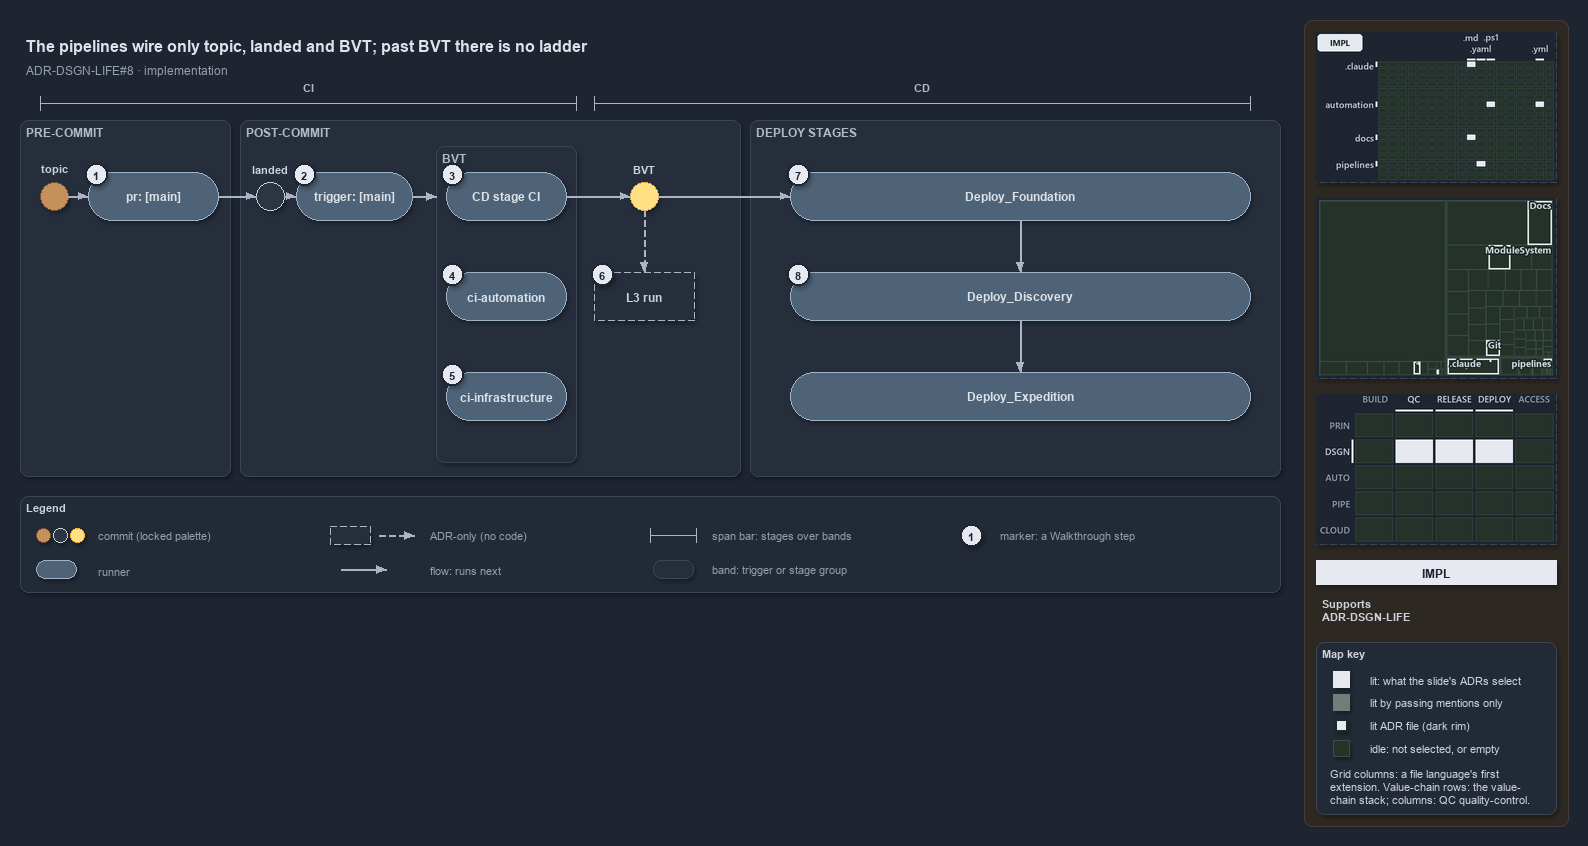

The diagram above was exported from draw.io. Its source (the exported page's mxGraphModel, read from the mxfile embedded in the PNG):
<mxGraphModel dx="1024" dy="768" grid="0" gridSize="10" guides="1" tooltips="1" connect="1" arrows="1" fold="1" page="1" pageScale="1" pageWidth="1572" pageHeight="600" background="#1E2430" math="0" shadow="1">
  <root>
    <mxCell id="0" />
    <mxCell id="1" parent="0" />
    <mxCell id="sidebar-bg" value="" style="rounded=1;arcSize=2;html=1;fillColor=#2E2823;strokeColor=#453C33;shadow=0;" vertex="1" parent="1">
      <mxGeometry x="1304" y="4" width="264" height="806" as="geometry" />
    </mxCell>
    <mxCell id="title" value="The pipelines wire only topic, landed and BVT; past BVT there is no ladder" style="text;html=1;align=left;verticalAlign=middle;fontSize=16;fontStyle=1;fontColor=#DDE2E9;" vertex="1" parent="1">
      <mxGeometry x="20" y="14" width="1260" height="30" as="geometry" />
    </mxCell>
    <mxCell id="subtitle" value="ADR-DSGN-LIFE#8 &amp;#183; implementation" style="text;html=1;align=left;verticalAlign=middle;fontSize=12;fontColor=#949FAE;" vertex="1" parent="1">
      <mxGeometry x="20" y="44" width="1240" height="20" as="geometry" />
    </mxCell>
    <mxCell id="span-ci" value="" style="shape=crossbar;whiteSpace=wrap;html=1;rounded=1;fillColor=none;strokeColor=#AAB4C3;strokeWidth=1.5;" vertex="1" parent="1">
      <mxGeometry x="40" y="80" width="536" height="14" as="geometry" />
    </mxCell>
    <mxCell id="span-ci-label" value="CI" style="text;html=1;align=center;verticalAlign=middle;fontSize=11;fontStyle=1;fontColor=#B0BAC7;labelBackgroundColor=#262E3B;" vertex="1" parent="1">
      <mxGeometry x="273" y="62" width="70" height="16" as="geometry" />
    </mxCell>
    <mxCell id="span-cd" value="" style="shape=crossbar;whiteSpace=wrap;html=1;rounded=1;fillColor=none;strokeColor=#AAB4C3;strokeWidth=1.5;" vertex="1" parent="1">
      <mxGeometry x="594" y="80" width="656" height="14" as="geometry" />
    </mxCell>
    <mxCell id="span-cd-label" value="CD" style="text;html=1;align=center;verticalAlign=middle;fontSize=11;fontStyle=1;fontColor=#B0BAC7;labelBackgroundColor=#262E3B;" vertex="1" parent="1">
      <mxGeometry x="887" y="62" width="70" height="16" as="geometry" />
    </mxCell>
    <mxCell id="band-pre" value="PRE-COMMIT" style="rounded=1;html=1;arcSize=3;fillColor=#262E3B;strokeColor=#3A4555;verticalAlign=top;align=left;spacingLeft=8;fontStyle=1;fontSize=12;fontColor=#B0BAC7;" vertex="1" parent="1">
      <mxGeometry x="20" y="104" width="210" height="356" as="geometry" />
    </mxCell>
    <mxCell id="band-post" value="POST-COMMIT" style="rounded=1;html=1;arcSize=3;fillColor=#262E3B;strokeColor=#3A4555;verticalAlign=top;align=left;spacingLeft=8;fontStyle=1;fontSize=12;fontColor=#B0BAC7;" vertex="1" parent="1">
      <mxGeometry x="240" y="104" width="500" height="356" as="geometry" />
    </mxCell>
    <mxCell id="band-deploy" value="DEPLOY STAGES" style="rounded=1;html=1;arcSize=3;fillColor=#262E3B;strokeColor=#3A4555;verticalAlign=top;align=left;spacingLeft=8;fontStyle=1;fontSize=12;fontColor=#B0BAC7;" vertex="1" parent="1">
      <mxGeometry x="750" y="104" width="530" height="356" as="geometry" />
    </mxCell>
    <mxCell id="band-bvt" value="BVT" style="rounded=1;html=1;arcSize=3;fillColor=#262E3B;strokeColor=#3A4555;verticalAlign=top;align=left;spacingLeft=8;fontStyle=1;fontSize=12;fontColor=#B0BAC7;" vertex="1" parent="1">
      <mxGeometry x="436" y="130" width="140" height="316" as="geometry" />
    </mxCell>
    <mxCell id="dot-topic" value="" style="ellipse;html=1;fillColor=#C4915C;strokeColor=#7A4B25;strokeWidth=1.5;fontStyle=1;fontSize=11;fontColor=#CDD3DC;" vertex="1" parent="1">
      <mxGeometry x="40" y="166" width="28" height="28" as="geometry" />
    </mxCell>
    <mxCell id="dot-topic-name" value="topic" style="text;html=1;align=center;verticalAlign=middle;fontSize=11;fontStyle=1;fontColor=#CDD3DC;" vertex="1" parent="1">
      <mxGeometry x="24" y="144" width="60" height="16" as="geometry" />
    </mxCell>
    <mxCell id="run-pr" value="&lt;b&gt;pr: [main]&lt;/b&gt;" style="rounded=1;arcSize=50;whiteSpace=wrap;html=1;fillColor=#4E6378;strokeColor=#9FB3C8;fontColor=#DDE2E9;fontSize=12;" vertex="1" parent="1">
      <mxGeometry x="88" y="156" width="130" height="48" as="geometry" />
    </mxCell>
    <mxCell id="dot-landed" value="" style="ellipse;html=1;fillColor=#2C3542;strokeColor=#C7D0DB;strokeWidth=1.5;fontStyle=1;fontSize=11;fontColor=#CDD3DC;" vertex="1" parent="1">
      <mxGeometry x="256" y="166" width="28" height="28" as="geometry" />
    </mxCell>
    <mxCell id="dot-landed-name" value="landed" style="text;html=1;align=center;verticalAlign=middle;fontSize=11;fontStyle=1;fontColor=#CDD3DC;" vertex="1" parent="1">
      <mxGeometry x="235" y="144" width="70" height="16" as="geometry" />
    </mxCell>
    <mxCell id="run-trigger" value="&lt;b&gt;trigger: [main]&lt;/b&gt;" style="rounded=1;arcSize=50;whiteSpace=wrap;html=1;fillColor=#4E6378;strokeColor=#9FB3C8;fontColor=#DDE2E9;fontSize=12;" vertex="1" parent="1">
      <mxGeometry x="296" y="156" width="116" height="48" as="geometry" />
    </mxCell>
    <mxCell id="run-cdci" value="&lt;b&gt;CD stage CI&lt;/b&gt;" style="rounded=1;arcSize=50;whiteSpace=wrap;html=1;fillColor=#4E6378;strokeColor=#9FB3C8;fontColor=#DDE2E9;fontSize=12;" vertex="1" parent="1">
      <mxGeometry x="446" y="156" width="120" height="48" as="geometry" />
    </mxCell>
    <mxCell id="run-ciauto" value="&lt;b&gt;ci-automation&lt;/b&gt;" style="rounded=1;arcSize=50;whiteSpace=wrap;html=1;fillColor=#4E6378;strokeColor=#9FB3C8;fontColor=#DDE2E9;fontSize=12;" vertex="1" parent="1">
      <mxGeometry x="446" y="256" width="120" height="48" as="geometry" />
    </mxCell>
    <mxCell id="run-ciinfra" value="&lt;b&gt;ci-infrastructure&lt;/b&gt;" style="rounded=1;arcSize=50;whiteSpace=wrap;html=1;fillColor=#4E6378;strokeColor=#9FB3C8;fontColor=#DDE2E9;fontSize=12;" vertex="1" parent="1">
      <mxGeometry x="446" y="356" width="120" height="48" as="geometry" />
    </mxCell>
    <mxCell id="dot-bvt" value="" style="ellipse;html=1;fillColor=#FFE082;strokeColor=#F9A825;strokeWidth=1.5;fontStyle=1;fontSize=11;fontColor=#CDD3DC;" vertex="1" parent="1">
      <mxGeometry x="630" y="166" width="28" height="28" as="geometry" />
    </mxCell>
    <mxCell id="dot-bvt-name" value="BVT" style="text;html=1;align=center;verticalAlign=middle;fontSize=11;fontStyle=1;fontColor=#CDD3DC;" vertex="1" parent="1">
      <mxGeometry x="614" y="144" width="60" height="16" as="geometry" />
    </mxCell>
    <mxCell id="adr-l3" value="&lt;b&gt;L3 run&lt;/b&gt;" style="rounded=1;arcSize=50;whiteSpace=wrap;html=1;fillColor=#262E3B;strokeColor=#AAB4C3;dashed=1;fontSize=12;" vertex="1" parent="1">
      <mxGeometry x="594" y="256" width="100" height="48" as="geometry" />
    </mxCell>
    <mxCell id="run-foundation" value="&lt;b&gt;Deploy_Foundation&lt;/b&gt;" style="rounded=1;arcSize=50;whiteSpace=wrap;html=1;fillColor=#4E6378;strokeColor=#9FB3C8;fontColor=#DDE2E9;fontSize=12;" vertex="1" parent="1">
      <mxGeometry x="790" y="156" width="460" height="48" as="geometry" />
    </mxCell>
    <mxCell id="run-discovery" value="&lt;b&gt;Deploy_Discovery&lt;/b&gt;" style="rounded=1;arcSize=50;whiteSpace=wrap;html=1;fillColor=#4E6378;strokeColor=#9FB3C8;fontColor=#DDE2E9;fontSize=12;" vertex="1" parent="1">
      <mxGeometry x="790" y="256" width="460" height="48" as="geometry" />
    </mxCell>
    <mxCell id="run-expedition" value="&lt;b&gt;Deploy_Expedition&lt;/b&gt;" style="rounded=1;arcSize=50;whiteSpace=wrap;html=1;fillColor=#4E6378;strokeColor=#9FB3C8;fontColor=#DDE2E9;fontSize=12;" vertex="1" parent="1">
      <mxGeometry x="790" y="356" width="460" height="48" as="geometry" />
    </mxCell>
    <mxCell id="edge-topic-pr" value="" style="edgeStyle=orthogonalEdgeStyle;rounded=1;html=1;fontSize=11;endArrow=block;strokeColor=#AAB4C3;fontColor=#CDD3DC;shadow=0;" edge="1" parent="1" source="dot-topic" target="run-pr">
      <mxGeometry relative="1" as="geometry" />
    </mxCell>
    <mxCell id="edge-pr-landed" value="" style="edgeStyle=orthogonalEdgeStyle;rounded=1;html=1;fontSize=11;endArrow=block;strokeColor=#AAB4C3;fontColor=#CDD3DC;shadow=0;" edge="1" parent="1" source="run-pr" target="dot-landed">
      <mxGeometry relative="1" as="geometry" />
    </mxCell>
    <mxCell id="edge-landed-trigger" value="" style="edgeStyle=orthogonalEdgeStyle;rounded=1;html=1;fontSize=11;endArrow=block;strokeColor=#AAB4C3;fontColor=#CDD3DC;shadow=0;" edge="1" parent="1" source="dot-landed" target="run-trigger">
      <mxGeometry relative="1" as="geometry" />
    </mxCell>
    <mxCell id="p-trigger-bvt-a" value="" style="text;html=1;strokeColor=none;fillColor=none;" vertex="1" parent="1">
      <mxGeometry x="412" y="180" width="1" height="1" as="geometry" />
    </mxCell>
    <mxCell id="p-trigger-bvt-b" value="" style="text;html=1;strokeColor=none;fillColor=none;" vertex="1" parent="1">
      <mxGeometry x="436" y="180" width="1" height="1" as="geometry" />
    </mxCell>
    <mxCell id="edge-trigger-bvt" value="" style="edgeStyle=orthogonalEdgeStyle;rounded=1;html=1;fontSize=11;endArrow=block;strokeColor=#AAB4C3;fontColor=#CDD3DC;shadow=0;" edge="1" parent="1" source="p-trigger-bvt-a" target="p-trigger-bvt-b">
      <mxGeometry relative="1" as="geometry" />
    </mxCell>
    <mxCell id="edge-cdci-bvt" value="" style="edgeStyle=orthogonalEdgeStyle;rounded=1;html=1;fontSize=11;endArrow=block;strokeColor=#AAB4C3;fontColor=#CDD3DC;shadow=0;" edge="1" parent="1" source="run-cdci" target="dot-bvt">
      <mxGeometry relative="1" as="geometry" />
    </mxCell>
    <mxCell id="edge-bvt-l3" value="" style="edgeStyle=orthogonalEdgeStyle;rounded=1;html=1;fontSize=11;endArrow=block;strokeColor=#AAB4C3;dashed=1;fontColor=#CDD3DC;shadow=0;" edge="1" parent="1" source="dot-bvt" target="adr-l3">
      <mxGeometry relative="1" as="geometry" />
    </mxCell>
    <mxCell id="edge-bvt-foundation" value="" style="edgeStyle=orthogonalEdgeStyle;rounded=1;html=1;fontSize=11;endArrow=block;strokeColor=#AAB4C3;fontColor=#CDD3DC;shadow=0;" edge="1" parent="1" source="dot-bvt" target="run-foundation">
      <mxGeometry relative="1" as="geometry" />
    </mxCell>
    <mxCell id="edge-foundation-discovery" value="" style="edgeStyle=orthogonalEdgeStyle;rounded=1;html=1;fontSize=11;endArrow=block;strokeColor=#AAB4C3;fontColor=#CDD3DC;shadow=0;" edge="1" parent="1" source="run-foundation" target="run-discovery">
      <mxGeometry relative="1" as="geometry" />
    </mxCell>
    <mxCell id="edge-discovery-expedition" value="" style="edgeStyle=orthogonalEdgeStyle;rounded=1;html=1;fontSize=11;endArrow=block;strokeColor=#AAB4C3;fontColor=#CDD3DC;shadow=0;" edge="1" parent="1" source="run-discovery" target="run-expedition">
      <mxGeometry relative="1" as="geometry" />
    </mxCell>
    <mxCell id="mark-1" value="1" style="ellipse;html=1;fillColor=#E6EAF0;strokeColor=#1E2430;strokeWidth=2;fontColor=#1E2430;fontStyle=1;fontSize=11;" vertex="1" parent="1">
      <mxGeometry x="85" y="147" width="22" height="22" as="geometry" />
    </mxCell>
    <mxCell id="mark-2" value="2" style="ellipse;html=1;fillColor=#E6EAF0;strokeColor=#1E2430;strokeWidth=2;fontColor=#1E2430;fontStyle=1;fontSize=11;" vertex="1" parent="1">
      <mxGeometry x="293" y="147" width="22" height="22" as="geometry" />
    </mxCell>
    <mxCell id="mark-3" value="3" style="ellipse;html=1;fillColor=#E6EAF0;strokeColor=#1E2430;strokeWidth=2;fontColor=#1E2430;fontStyle=1;fontSize=11;" vertex="1" parent="1">
      <mxGeometry x="441" y="147" width="22" height="22" as="geometry" />
    </mxCell>
    <mxCell id="mark-4" value="4" style="ellipse;html=1;fillColor=#E6EAF0;strokeColor=#1E2430;strokeWidth=2;fontColor=#1E2430;fontStyle=1;fontSize=11;" vertex="1" parent="1">
      <mxGeometry x="441" y="247" width="22" height="22" as="geometry" />
    </mxCell>
    <mxCell id="mark-5" value="5" style="ellipse;html=1;fillColor=#E6EAF0;strokeColor=#1E2430;strokeWidth=2;fontColor=#1E2430;fontStyle=1;fontSize=11;" vertex="1" parent="1">
      <mxGeometry x="441" y="347" width="22" height="22" as="geometry" />
    </mxCell>
    <mxCell id="mark-6" value="6" style="ellipse;html=1;fillColor=#E6EAF0;strokeColor=#1E2430;strokeWidth=2;fontColor=#1E2430;fontStyle=1;fontSize=11;" vertex="1" parent="1">
      <mxGeometry x="591" y="247" width="22" height="22" as="geometry" />
    </mxCell>
    <mxCell id="mark-7" value="7" style="ellipse;html=1;fillColor=#E6EAF0;strokeColor=#1E2430;strokeWidth=2;fontColor=#1E2430;fontStyle=1;fontSize=11;" vertex="1" parent="1">
      <mxGeometry x="787" y="147" width="22" height="22" as="geometry" />
    </mxCell>
    <mxCell id="mark-8" value="8" style="ellipse;html=1;fillColor=#E6EAF0;strokeColor=#1E2430;strokeWidth=2;fontColor=#1E2430;fontStyle=1;fontSize=11;" vertex="1" parent="1">
      <mxGeometry x="787" y="247" width="22" height="22" as="geometry" />
    </mxCell>
    <mxCell id="legend" value="&lt;b&gt;Legend&lt;/b&gt;" style="rounded=1;whiteSpace=wrap;html=1;arcSize=6;fillColor=#222A36;strokeColor=#3A4555;align=left;verticalAlign=top;spacing=8;fontSize=11;fontColor=#CDD3DC;" vertex="1" parent="1">
      <mxGeometry x="20" y="480" width="1260" height="96" as="geometry" />
    </mxCell>
    <mxCell id="legend-commit-0" value="" style="ellipse;html=1;fillColor=#C4915C;strokeColor=#7A4B25;strokeWidth=1.5;fontStyle=1;fontSize=11;fontColor=#CDD3DC;" vertex="1" parent="1">
      <mxGeometry x="36" y="512" width="14" height="14" as="geometry" />
    </mxCell>
    <mxCell id="legend-commit-1" value="" style="ellipse;html=1;fillColor=#2C3542;strokeColor=#C7D0DB;strokeWidth=1.5;fontStyle=1;fontSize=11;fontColor=#CDD3DC;" vertex="1" parent="1">
      <mxGeometry x="53" y="512" width="14" height="14" as="geometry" />
    </mxCell>
    <mxCell id="legend-commit-2" value="" style="ellipse;html=1;fillColor=#FFE082;strokeColor=#F9A825;strokeWidth=1.5;fontStyle=1;fontSize=11;fontColor=#CDD3DC;" vertex="1" parent="1">
      <mxGeometry x="70" y="512" width="14" height="14" as="geometry" />
    </mxCell>
    <mxCell id="legend-commit-text" value="commit (locked palette)" style="text;html=1;align=left;verticalAlign=middle;fontSize=11;fontColor=#949FAE;" vertex="1" parent="1">
      <mxGeometry x="92" y="509" width="200" height="20" as="geometry" />
    </mxCell>
    <mxCell id="legend-runner" value="" style="rounded=1;arcSize=50;whiteSpace=wrap;html=1;fillColor=#4E6378;strokeColor=#9FB3C8;fontColor=#DDE2E9;fontSize=12;" vertex="1" parent="1">
      <mxGeometry x="36" y="544" width="40" height="18" as="geometry" />
    </mxCell>
    <mxCell id="legend-runner-text" value="runner" style="text;html=1;align=left;verticalAlign=middle;fontSize=11;fontColor=#949FAE;" vertex="1" parent="1">
      <mxGeometry x="92" y="543" width="200" height="20" as="geometry" />
    </mxCell>
    <mxCell id="legend-adr" value="" style="rounded=1;arcSize=50;whiteSpace=wrap;html=1;fillColor=#262E3B;strokeColor=#AAB4C3;dashed=1;fontSize=12;" vertex="1" parent="1">
      <mxGeometry x="330" y="510" width="40" height="18" as="geometry" />
    </mxCell>
    <mxCell id="legend-adr-edge-a" value="" style="text;html=1;strokeColor=none;fillColor=none;" vertex="1" parent="1">
      <mxGeometry x="378" y="519" width="1" height="1" as="geometry" />
    </mxCell>
    <mxCell id="legend-adr-edge-b" value="" style="text;html=1;strokeColor=none;fillColor=none;" vertex="1" parent="1">
      <mxGeometry x="414" y="519" width="1" height="1" as="geometry" />
    </mxCell>
    <mxCell id="legend-adr-edge" value="" style="edgeStyle=orthogonalEdgeStyle;rounded=1;html=1;fontSize=11;endArrow=block;strokeColor=#AAB4C3;dashed=1;fontColor=#CDD3DC;shadow=0;" edge="1" parent="1" source="legend-adr-edge-a" target="legend-adr-edge-b">
      <mxGeometry relative="1" as="geometry" />
    </mxCell>
    <mxCell id="legend-adr-text" value="ADR-only (no code)" style="text;html=1;align=left;verticalAlign=middle;fontSize=11;fontColor=#949FAE;" vertex="1" parent="1">
      <mxGeometry x="424" y="509" width="200" height="20" as="geometry" />
    </mxCell>
    <mxCell id="legend-flow-a" value="" style="text;html=1;strokeColor=none;fillColor=none;" vertex="1" parent="1">
      <mxGeometry x="340" y="553" width="1" height="1" as="geometry" />
    </mxCell>
    <mxCell id="legend-flow-b" value="" style="text;html=1;strokeColor=none;fillColor=none;" vertex="1" parent="1">
      <mxGeometry x="386" y="553" width="1" height="1" as="geometry" />
    </mxCell>
    <mxCell id="legend-flow" value="" style="edgeStyle=orthogonalEdgeStyle;rounded=1;html=1;fontSize=11;endArrow=block;strokeColor=#AAB4C3;fontColor=#CDD3DC;shadow=0;" edge="1" parent="1" source="legend-flow-a" target="legend-flow-b">
      <mxGeometry relative="1" as="geometry" />
    </mxCell>
    <mxCell id="legend-flow-text" value="flow: runs next" style="text;html=1;align=left;verticalAlign=middle;fontSize=11;fontColor=#949FAE;" vertex="1" parent="1">
      <mxGeometry x="424" y="543" width="200" height="20" as="geometry" />
    </mxCell>
    <mxCell id="legend-span" value="" style="shape=crossbar;whiteSpace=wrap;html=1;rounded=1;fillColor=none;strokeColor=#AAB4C3;strokeWidth=1.5;" vertex="1" parent="1">
      <mxGeometry x="650" y="512" width="46" height="14" as="geometry" />
    </mxCell>
    <mxCell id="legend-span-text" value="span bar: stages over bands" style="text;html=1;align=left;verticalAlign=middle;fontSize=11;fontColor=#949FAE;" vertex="1" parent="1">
      <mxGeometry x="706" y="509" width="220" height="20" as="geometry" />
    </mxCell>
    <mxCell id="legend-band" value="" style="rounded=1;html=1;arcSize=3;fillColor=#262E3B;strokeColor=#3A4555;" vertex="1" parent="1">
      <mxGeometry x="653" y="544" width="40" height="18" as="geometry" />
    </mxCell>
    <mxCell id="legend-band-text" value="band: trigger or stage group" style="text;html=1;align=left;verticalAlign=middle;fontSize=11;fontColor=#949FAE;" vertex="1" parent="1">
      <mxGeometry x="706" y="543" width="220" height="20" as="geometry" />
    </mxCell>
    <mxCell id="legend-mark" value="1" style="ellipse;html=1;fillColor=#E6EAF0;strokeColor=#1E2430;strokeWidth=2;fontColor=#1E2430;fontStyle=1;fontSize=11;" vertex="1" parent="1">
      <mxGeometry x="960" y="508" width="22" height="22" as="geometry" />
    </mxCell>
    <mxCell id="legend-mark-text" value="marker: a Walkthrough step" style="text;html=1;align=left;verticalAlign=middle;fontSize=11;fontColor=#949FAE;" vertex="1" parent="1">
      <mxGeometry x="994" y="509" width="220" height="20" as="geometry" />
    </mxCell>
    <mxCell id="minimap-grid" value="" style="shape=image;html=1;imageAspect=0;aspect=fixed;verticalLabelPosition=bottom;strokeColor=#3A4555;dashed=1;fillColor=#222A36;image=data:image/png,(base64 omitted: 11112 chars);" vertex="1" parent="1">
      <mxGeometry x="1316" y="16" width="240" height="150" as="geometry" />
    </mxCell>
    <mxCell id="minimap-tree" value="" style="shape=image;html=1;imageAspect=0;aspect=fixed;verticalLabelPosition=bottom;strokeColor=#3A4555;dashed=1;fillColor=#222A36;image=data:image/png,(base64 omitted: 14772 chars);" vertex="1" parent="1">
      <mxGeometry x="1316" y="182" width="240" height="180" as="geometry" />
    </mxCell>
    <mxCell id="minimap-chain" value="" style="shape=image;html=1;imageAspect=0;aspect=fixed;verticalLabelPosition=bottom;strokeColor=#3A4555;dashed=1;fillColor=#222A36;image=data:image/png,(base64 omitted: 13568 chars);" vertex="1" parent="1">
      <mxGeometry x="1316" y="378" width="240" height="150" as="geometry" />
    </mxCell>
    <mxCell id="lens-badge" value="IMPL" style="rounded=0;whiteSpace=wrap;html=1;align=center;verticalAlign=middle;fontSize=12;fontStyle=1;fontColor=#1E2430;fillColor=#E6EAF0;strokeColor=none;" vertex="1" parent="1">
      <mxGeometry x="1316" y="544" width="240" height="24" as="geometry" />
    </mxCell>
    <mxCell id="supports" value="&lt;b&gt;Supports&lt;/b&gt;&lt;br&gt;ADR-DSGN-LIFE" style="text;html=1;whiteSpace=wrap;align=left;verticalAlign=top;fontSize=11;fontColor=#CDD3DC;" vertex="1" parent="1">
      <mxGeometry x="1316" y="576" width="240" height="38" as="geometry" />
    </mxCell>
    <mxCell id="mapkey" value="&lt;b&gt;Map key&lt;/b&gt;" style="rounded=1;arcSize=6;whiteSpace=wrap;html=1;align=left;verticalAlign=top;fontSize=11;fontColor=#CDD3DC;fillColor=#222A36;strokeColor=#3A4555;spacingLeft=8;spacingTop=2;" vertex="1" parent="1">
      <mxGeometry x="1316" y="626" width="240" height="172" as="geometry" />
    </mxCell>
    <mxCell id="mapkey-lit" value="" style="rounded=0;html=1;fillColor=#E6EAF0;strokeColor=#E6EAF0;" vertex="1" parent="1">
      <mxGeometry x="1333.0" y="655.0" width="16" height="16" as="geometry" />
    </mxCell>
    <mxCell id="mapkey-lit-text" value="lit: what the slide's ADRs select" style="text;html=1;align=left;verticalAlign=middle;fontSize=11;fontColor=#CDD3DC;" vertex="1" parent="1">
      <mxGeometry x="1364" y="653" width="184" height="20" as="geometry" />
    </mxCell>
    <mxCell id="mapkey-touched" value="" style="rounded=0;html=1;fillColor=#727C79;strokeColor=#727C79;" vertex="1" parent="1">
      <mxGeometry x="1333.0" y="678.0" width="16" height="16" as="geometry" />
    </mxCell>
    <mxCell id="mapkey-touched-text" value="lit by passing mentions only" style="text;html=1;align=left;verticalAlign=middle;fontSize=11;fontColor=#CDD3DC;" vertex="1" parent="1">
      <mxGeometry x="1364" y="676" width="184" height="20" as="geometry" />
    </mxCell>
    <mxCell id="mapkey-adr" value="" style="rounded=0;html=1;fillColor=#E6EAF0;strokeColor=#1C2A24;strokeWidth=2;" vertex="1" parent="1">
      <mxGeometry x="1335.0" y="703.0" width="12" height="12" as="geometry" />
    </mxCell>
    <mxCell id="mapkey-adr-text" value="lit ADR file (dark rim)" style="text;html=1;align=left;verticalAlign=middle;fontSize=11;fontColor=#CDD3DC;" vertex="1" parent="1">
      <mxGeometry x="1364" y="699" width="184" height="20" as="geometry" />
    </mxCell>
    <mxCell id="mapkey-idle" value="" style="rounded=0;html=1;fillColor=#243229;strokeColor=#3B4D43;" vertex="1" parent="1">
      <mxGeometry x="1333.0" y="724.0" width="16" height="16" as="geometry" />
    </mxCell>
    <mxCell id="mapkey-idle-text" value="idle: not selected, or empty" style="text;html=1;align=left;verticalAlign=middle;fontSize=11;fontColor=#CDD3DC;" vertex="1" parent="1">
      <mxGeometry x="1364" y="722" width="184" height="20" as="geometry" />
    </mxCell>
    <mxCell id="mapkey-codes" value="Grid columns: a file language's first&lt;br&gt;extension. Value-chain rows: the value-&lt;br&gt;chain stack; columns: QC quality-control." style="text;html=1;align=left;verticalAlign=top;whiteSpace=wrap;fontSize=11;fontColor=#CDD3DC;" vertex="1" parent="1">
      <mxGeometry x="1324" y="746" width="224" height="46" as="geometry" />
    </mxCell>
  </root>
</mxGraphModel>